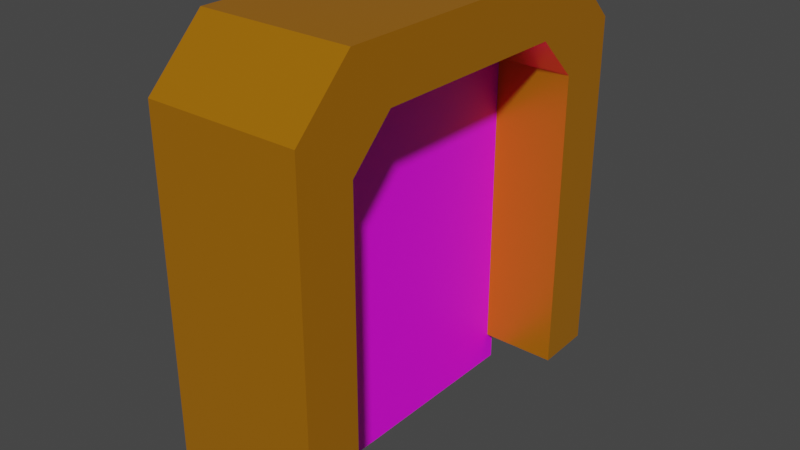 # Source: scifi_door.blend  (saved by Blender 3.6.13; exported with 4.5.12 LTS)
import bpy
from mathutils import Matrix  # noqa: F401  (used for matrix-valued properties, if any)

bpy.ops.wm.read_factory_settings(use_empty=True)
scene = bpy.context.scene
scene.name = 'Scene'

# ---- collections
col_collection = bpy.data.collections.new('Collection'); scene.collection.children.link(col_collection)

# ---- images (referenced by path relative to the original .blend; pixels are not part of the script)
import os
ASSET_DIR = os.environ.get("B2B_ASSET_DIR", "")  # directory of the original .blend (textures are referenced by path, not embedded)
HERE = os.path.dirname(os.path.abspath(__file__))  # packed textures are extracted next to this script under _unpacked/

def load_image(name, relpath, width, height, colorspace="sRGB"):
    """Load a texture the original file referenced (path relative to the .blend, or extracted next to this script)."""
    p = next((c for c in (os.path.join(HERE, relpath), os.path.join(ASSET_DIR, relpath)) if relpath and os.path.exists(c)), "")
    if p:
        img = bpy.data.images.load(p, check_existing=True)
        img.name = name
    else:  # same state as the original file: an image datablock whose file is absent (Cycles renders it pink)
        img = bpy.data.images.new(name, width, height)
        img.source = "FILE"
        img.filepath = "//" + (relpath or name)
    img.colorspace_settings.name = colorspace
    return img
img_shutter_png = load_image('shutter.png', 'shutter.png', 1024, 1024, 'sRGB')

# ---- materials (node trees are filled in below, after node groups)
mat_material_002 = bpy.data.materials.new('Material.002')
mat_material_002.use_transparent_shadow = False
mat_material_001 = bpy.data.materials.new('Material.001')
mat_material_001.use_transparent_shadow = False

# ---- material node trees
mat_material_002.use_nodes = True; mat_material_002.node_tree.nodes.clear()
_N = mat_material_002.node_tree.nodes; _L = mat_material_002.node_tree.links
n0 = _N.new('ShaderNodeBsdfPrincipled'); n0.name = 'Principled BSDF'; n0.location = (10, 300)
n0.distribution = 'GGX'
n0.subsurface_method = 'RANDOM_WALK_SKIN'
n0.inputs[0].default_value = (0.8, 0.3007, 0.006858, 1.0)
n0.inputs[1].default_value = 0.622
n0.inputs[2].default_value = 0.3268
n0.inputs[3].default_value = 1.45
n0.inputs[27].default_value = (0.0, 0.0, 0.0, 1.0)
n0.inputs[28].default_value = 1.0
n1 = _N.new('ShaderNodeOutputMaterial'); n1.name = 'Material Output'; n1.location = (300, 300)
_L.new(n0.outputs[0], n1.inputs[0])
n1.is_active_output = True
mat_material_001.use_nodes = True; mat_material_001.node_tree.nodes.clear()
_N = mat_material_001.node_tree.nodes; _L = mat_material_001.node_tree.links
n0 = _N.new('ShaderNodeBsdfPrincipled'); n0.name = 'Principled BSDF'; n0.location = (10, 300)
n0.distribution = 'GGX'
n0.subsurface_method = 'RANDOM_WALK_SKIN'
n0.inputs[3].default_value = 1.45
n0.inputs[27].default_value = (0.0, 0.0, 0.0, 1.0)
n0.inputs[28].default_value = 1.0
n1 = _N.new('ShaderNodeOutputMaterial'); n1.name = 'Material Output'; n1.location = (300, 300)
n2 = _N.new('ShaderNodeTexImage'); n2.name = 'Image Texture'; n2.location = (-476, 196)
n2.image = img_shutter_png
_L.new(n0.outputs[0], n1.inputs[0])
_L.new(n2.outputs[0], n0.inputs[0])
n1.is_active_output = True

# ---- world
world_world = bpy.data.worlds.new('World'); scene.world = world_world
world_world.use_nodes = True; world_world.node_tree.nodes.clear()
_N = world_world.node_tree.nodes; _L = world_world.node_tree.links
n0 = _N.new('ShaderNodeOutputWorld'); n0.name = 'World Output'; n0.location = (300, 300)
n1 = _N.new('ShaderNodeBackground'); n1.name = 'Background'; n1.location = (10, 300)
n1.inputs[0].default_value = (0.05088, 0.05088, 0.05088, 1.0)
_L.new(n1.outputs[0], n0.inputs[0])
n0.is_active_output = True
world_world.color = (0.05088, 0.05088, 0.05088)
world_world.use_sun_shadow = False
world_world.sun_shadow_jitter_overblur = 0.0

# ---- meshes
me_cube_001 = bpy.data.meshes.new('Cube.001')
me_cube_001.from_pydata([(-1.0, -0.7174, -1.01), (-1.0, 0.7174, -1.01), (1.0, -0.7174, -1.01), (1.0, 0.7174, -1.01), (-1.0, 1.0, -1.0), (-1.0, -1.0, -1.0), (1.0, 1.0, -1.0), (1.0, -1.0, -1.0), (-1.0, -1.0, 0.7152), (-1.0, -0.7152, 1.0), (-1.0, -0.7986, 0.7986), (-1.0, 0.7152, 1.0), (-1.0, 1.0, 0.7152), (-1.0, 0.7986, 0.7986), (1.0, 1.0, 0.7152), (1.0, 0.7152, 1.0), (1.0, 0.7986, 0.7986), (1.0, -0.7152, 1.0), (1.0, -1.0, 0.7152), (1.0, -0.7986, 0.7986), (-1.0, -0.5074, 0.7174), (-1.0, -0.7174, 0.5074), (-1.0, -0.7986, 0.7986), (-1.0, 0.7174, 0.5074), (-1.0, 0.5074, 0.7174), (-1.0, 0.7986, 0.7986), (1.0, -0.7174, 0.5074), (1.0, -0.5074, 0.7174), (1.0, -0.7986, 0.7986), (1.0, 0.5074, 0.7174), (1.0, 0.7174, 0.5074), (1.0, 0.7986, 0.7986)], [], [(25, 24, 20, 22, 10, 9, 11, 13), (28, 27, 29, 31, 16, 15, 17, 19), (1, 23, 25, 13, 12, 4), (3, 30, 23, 1), (7, 18, 8, 5), (15, 11, 9, 17), (4, 12, 14, 6), (2, 26, 28, 19, 18, 7), (22, 21, 0, 5, 8, 10), (31, 30, 3, 6, 14, 16), (8, 9, 10), (11, 12, 13), (14, 15, 16), (17, 18, 19), (11, 15, 14, 12), (17, 9, 8, 18), (27, 20, 24, 29), (20, 21, 22), (23, 24, 25), (26, 27, 28), (29, 30, 31), (20, 27, 26, 21), (23, 30, 29, 24), (2, 0, 21, 26)])
_uv = me_cube_001.uv_layers.new(name='UVMap')
_uv.uv.foreach_set('vector', [0.5998, 0.2248, 0.5897, 0.1884, 0.5897, 0.06158, 0.5998, 0.02518, 0.5998, 0.02518, 0.625, 0.0356, 0.625, 0.2144, 0.5998, 0.2248, 0.5998, 0.7248, 0.5897, 0.6884, 0.5897, 0.5616, 0.5998, 0.5252, 0.5998, 0.5252, 0.625, 0.5356, 0.625, 0.7144, 0.5998, 0.7248, 0.4103, 0.2147, 0.5679, 0.2147, 0.5998, 0.2248, 0.5998, 0.2248, 0.5894, 0.25, 0.375, 0.25, 0.4103, 0.5353, 0.5679, 0.5353, 0.5679, 0.2147, 0.4103, 0.2147, 0.375, 0.75, 0.5894, 0.75, 0.5894, 1.0, 0.375, 1.0, 0.625, 0.5356, 0.875, 0.5356, 0.875, 0.7144, 0.625, 0.7144, 0.375, 0.25, 0.5894, 0.25, 0.5894, 0.5, 0.375, 0.5, 0.4103, 0.7147, 0.5679, 0.7147, 0.5998, 0.7248, 0.5998, 0.7248, 0.5894, 0.75, 0.375, 0.75, 0.5998, 0.02518, 0.5679, 0.03532, 0.4103, 0.03532, 0.375, 0.0, 0.5894, 0.0, 0.5998, 0.02518, 0.5998, 0.5252, 0.5679, 0.5353, 0.4103, 0.5353, 0.375, 0.5, 0.5894, 0.5, 0.5998, 0.5252, 0.5894, 0.0, 0.6072, 0.0178, 0.5998, 0.02518, 0.6072, 0.2322, 0.5894, 0.25, 0.5998, 0.2248, 0.5894, 0.5, 0.6072, 0.5178, 0.5998, 0.5252, 0.6072, 0.7322, 0.5894, 0.75, 0.5998, 0.7248, 0.625, 0.25, 0.625, 0.5, 0.5894, 0.5, 0.5894, 0.25, 0.625, 0.75, 0.625, 1.0, 0.5894, 1.0, 0.5894, 0.75, 0.5897, 0.6884, 0.5897, 0.06158, 0.5897, 0.1884, 0.5897, 0.5616, 0.5897, 0.06158, 0.5897, 0.03532, 0.5998, 0.02518, 0.5679, 0.2147, 0.5897, 0.2147, 0.5998, 0.2248, 0.5679, 0.7147, 0.5897, 0.7147, 0.5998, 0.7248, 0.5897, 0.5616, 0.5897, 0.5353, 0.5998, 0.5252, 0.5897, 0.06158, 0.5897, 0.6884, 0.5679, 0.7147, 0.5679, 0.03532, 0.5679, 0.2147, 0.5679, 0.5353, 0.5897, 0.5616, 0.5897, 0.1884, 0.4103, 0.7147, 0.4103, 0.03532, 0.5679, 0.03532, 0.5679, 0.7147])
me_cube_001.materials.append(mat_material_002)
me_cube_001.update()
me_plane = bpy.data.meshes.new('Plane')
me_plane.from_pydata([(-1.0, -1.0, 0.0), (1.0, -1.0, 0.0), (-1.0, 1.0, 0.0), (1.0, 1.0, 0.0)], [], [(0, 1, 3, 2)])
_uv = me_plane.uv_layers.new(name='UVMap')
_uv.uv.foreach_set('vector', [1.0, -5.96e-08, 1.0, 1.0, 0.0, 1.0, -5.96e-08, 0.0])
me_plane.materials.append(mat_material_001)
me_plane.update()

# ---- objects
ob_cube = bpy.data.objects.new('Cube', me_cube_001)
ob_door = bpy.data.objects.new('Door', me_plane)

# ---- transforms, parenting, visibility, modifiers, constraints
ob_cube.location = (0.0, 0.0, 0.0)
ob_cube.scale = (0.8825, 2.325, 2.325)
ob_door.location = (0.0, 0.0, -0.2562)
ob_door.rotation_euler = (-0.0, 1.571, 0.0)
ob_door.scale = (2.444, 1.768, 1.768)

# ---- collection membership
col_collection.objects.link(ob_cube)
col_collection.objects.link(ob_door)

# ---- scene / render settings (as saved in the file)
scene.frame_start = 1; scene.frame_end = 250; scene.frame_set(67)
scene.render.engine = 'BLENDER_EEVEE_NEXT'
scene.cycles.sampling_pattern = 'TABULATED_SOBOL'
scene.view_settings.view_transform = 'Filmic'
bpy.context.view_layer.update()

# ---- added for rendering (the .blend has no active camera and no usable light): camera, sun
cam_auto = bpy.data.cameras.new('AutoCamera')
cam_auto.lens = 50.0
cam_auto.sensor_width = 36.0
cam_auto.clip_end = 1000.0
ob_auto_camera = bpy.data.objects.new('AutoCamera', cam_auto)
scene.collection.objects.link(ob_auto_camera)
ob_auto_camera.location = (6.54191, -7.85029, 5.04574)
ob_auto_camera.rotation_euler = (1.09748, -7.21219e-08, 0.694738)
scene.camera = ob_auto_camera
light_auto_sun = bpy.data.lights.new('AutoSun', 'SUN')
light_auto_sun.energy = 3.0
light_auto_sun.angle = 0.0523599
ob_auto_sun = bpy.data.objects.new('AutoSun', light_auto_sun)
scene.collection.objects.link(ob_auto_sun)
ob_auto_sun.rotation_euler = (0.872665, 0.174533, 0.523599)
bpy.context.view_layer.update()
